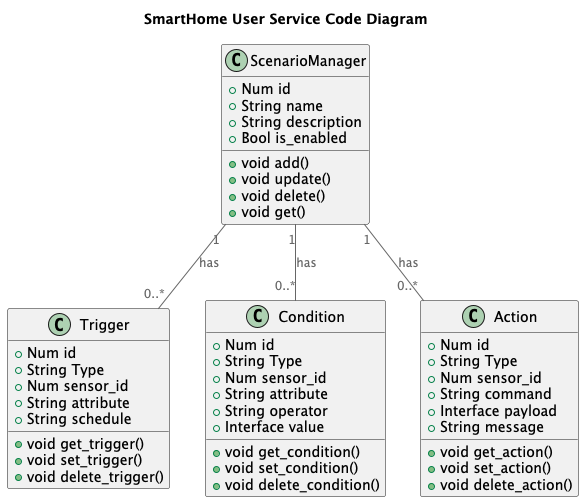

The diagram above was rendered by PlantUML. Its source (embedded in the PNG):
@startuml
title SmartHome User Service Code Diagram

top to bottom direction

!includeurl https://raw.githubusercontent.com/RicardoNiepel/C4-PlantUML/master/C4_Component.puml

class ScenarioManager {
  +Num id
  +String name
  +String description
  +Bool is_enabled
  +void add()
  +void update()
  +void delete()
  +void get()
}

class Trigger {
  +Num id
  +String Type
  +Num sensor_id
  +String attribute
  +String schedule
  +void get_trigger()
  +void set_trigger()
  +void delete_trigger()
}

class Condition {
  +Num id
  +String Type
  +Num sensor_id
  +String attribute
  +String operator
  +Interface value
  +void get_condition()
  +void set_condition()
  +void delete_condition()
}

class Action {
  +Num id
  +String Type
  +Num sensor_id
  +String command
  +Interface payload
  +String message
  +void get_action()
  +void set_action()
  +void delete_action()
}

ScenarioManager "1" -- "0..*" Trigger : has
ScenarioManager "1" -- "0..*" Condition : has
ScenarioManager "1" -- "0..*" Action : has
@enduml